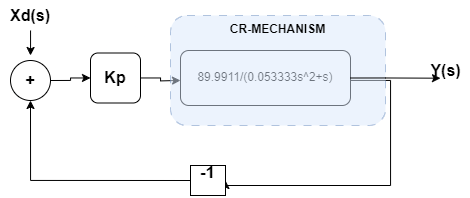

The diagram above was exported from draw.io. Its source (the exported page's mxGraphModel, read from the mxfile embedded in the PNG):
<mxGraphModel dx="1235" dy="672" grid="1" gridSize="10" guides="1" tooltips="1" connect="1" arrows="1" fold="1" page="1" pageScale="1" pageWidth="850" pageHeight="1100" math="0" shadow="0">
  <root>
    <mxCell id="0" />
    <mxCell id="1" parent="0" />
    <mxCell id="KWBPVyTDwp000Jbb7vdY-33" value="" style="edgeStyle=orthogonalEdgeStyle;rounded=0;orthogonalLoop=1;jettySize=auto;html=1;" edge="1" parent="1" source="KWBPVyTDwp000Jbb7vdY-1">
      <mxGeometry relative="1" as="geometry">
        <mxPoint x="200" y="134.94117647058818" as="targetPoint" />
      </mxGeometry>
    </mxCell>
    <mxCell id="KWBPVyTDwp000Jbb7vdY-1" value="Kp" style="rounded=1;whiteSpace=wrap;html=1;fontSize=16;fontStyle=1" vertex="1" parent="1">
      <mxGeometry x="110" y="107.5" width="50" height="50" as="geometry" />
    </mxCell>
    <mxCell id="KWBPVyTDwp000Jbb7vdY-75" style="edgeStyle=orthogonalEdgeStyle;rounded=0;orthogonalLoop=1;jettySize=auto;html=1;exitX=1;exitY=0.5;exitDx=0;exitDy=0;entryX=1;entryY=0.5;entryDx=0;entryDy=0;" edge="1" parent="1" source="KWBPVyTDwp000Jbb7vdY-2" target="KWBPVyTDwp000Jbb7vdY-19">
      <mxGeometry relative="1" as="geometry">
        <Array as="points">
          <mxPoint x="410" y="135" />
          <mxPoint x="410" y="240" />
          <mxPoint x="245" y="240" />
        </Array>
      </mxGeometry>
    </mxCell>
    <mxCell id="KWBPVyTDwp000Jbb7vdY-2" value="89.9911/(0.053333s^2+s)" style="rounded=1;whiteSpace=wrap;html=1;" vertex="1" parent="1">
      <mxGeometry x="200" y="105" width="170" height="55" as="geometry" />
    </mxCell>
    <mxCell id="KWBPVyTDwp000Jbb7vdY-5" value="" style="edgeStyle=orthogonalEdgeStyle;rounded=0;orthogonalLoop=1;jettySize=auto;html=1;exitX=1;exitY=0.5;exitDx=0;exitDy=0;" edge="1" parent="1" source="KWBPVyTDwp000Jbb7vdY-18" target="KWBPVyTDwp000Jbb7vdY-1">
      <mxGeometry relative="1" as="geometry">
        <mxPoint x="60" y="155" as="sourcePoint" />
      </mxGeometry>
    </mxCell>
    <mxCell id="KWBPVyTDwp000Jbb7vdY-18" value="&lt;b&gt;&lt;font style=&quot;font-size: 16px;&quot;&gt;+&lt;/font&gt;&lt;/b&gt;" style="ellipse;whiteSpace=wrap;html=1;aspect=fixed;" vertex="1" parent="1">
      <mxGeometry x="30" y="115" width="40" height="40" as="geometry" />
    </mxCell>
    <mxCell id="KWBPVyTDwp000Jbb7vdY-37" style="edgeStyle=orthogonalEdgeStyle;rounded=0;orthogonalLoop=1;jettySize=auto;html=1;exitX=0;exitY=0.5;exitDx=0;exitDy=0;entryX=0.5;entryY=1;entryDx=0;entryDy=0;" edge="1" parent="1" source="KWBPVyTDwp000Jbb7vdY-19" target="KWBPVyTDwp000Jbb7vdY-18">
      <mxGeometry relative="1" as="geometry" />
    </mxCell>
    <mxCell id="KWBPVyTDwp000Jbb7vdY-19" value="&lt;b&gt;&lt;font style=&quot;font-size: 17px;&quot;&gt;-1&lt;/font&gt;&lt;/b&gt;&lt;div&gt;&lt;br&gt;&lt;/div&gt;" style="rounded=0;whiteSpace=wrap;html=1;" vertex="1" parent="1">
      <mxGeometry x="210" y="220" width="35" height="30" as="geometry" />
    </mxCell>
    <mxCell id="KWBPVyTDwp000Jbb7vdY-30" value="&lt;b&gt;CR-MECHANISM&lt;/b&gt;" style="rounded=1;whiteSpace=wrap;html=1;dashed=1;dashPattern=8 8;opacity=50;fillColor=#dae8fc;strokeColor=#6c8ebf;verticalAlign=top;" vertex="1" parent="1">
      <mxGeometry x="190" y="70" width="215" height="110" as="geometry" />
    </mxCell>
    <mxCell id="KWBPVyTDwp000Jbb7vdY-35" value="&lt;b&gt;&lt;font style=&quot;font-size: 16px;&quot;&gt;Y(s)&lt;/font&gt;&lt;/b&gt;&lt;div&gt;&lt;b&gt;&lt;font style=&quot;font-size: 16px;&quot;&gt;&lt;br&gt;&lt;/font&gt;&lt;/b&gt;&lt;/div&gt;" style="text;html=1;align=center;verticalAlign=middle;resizable=0;points=[];autosize=1;strokeColor=none;fillColor=none;fontSize=13;" vertex="1" parent="1">
      <mxGeometry x="440" y="110" width="50" height="50" as="geometry" />
    </mxCell>
    <mxCell id="KWBPVyTDwp000Jbb7vdY-39" style="edgeStyle=orthogonalEdgeStyle;rounded=0;orthogonalLoop=1;jettySize=auto;html=1;" edge="1" parent="1" source="KWBPVyTDwp000Jbb7vdY-38">
      <mxGeometry relative="1" as="geometry">
        <mxPoint x="50" y="109.99999999999989" as="targetPoint" />
      </mxGeometry>
    </mxCell>
    <mxCell id="KWBPVyTDwp000Jbb7vdY-38" value="&lt;b&gt;&lt;font style=&quot;font-size: 16px;&quot;&gt;Xd(s)&lt;/font&gt;&lt;/b&gt;" style="text;html=1;align=center;verticalAlign=middle;whiteSpace=wrap;rounded=0;" vertex="1" parent="1">
      <mxGeometry x="20" y="55" width="60" height="30" as="geometry" />
    </mxCell>
    <mxCell id="KWBPVyTDwp000Jbb7vdY-84" style="edgeStyle=orthogonalEdgeStyle;rounded=0;orthogonalLoop=1;jettySize=auto;html=1;exitX=1;exitY=0.5;exitDx=0;exitDy=0;entryX=0.4;entryY=0.454;entryDx=0;entryDy=0;entryPerimeter=0;" edge="1" parent="1" source="KWBPVyTDwp000Jbb7vdY-2" target="KWBPVyTDwp000Jbb7vdY-35">
      <mxGeometry relative="1" as="geometry" />
    </mxCell>
  </root>
</mxGraphModel>